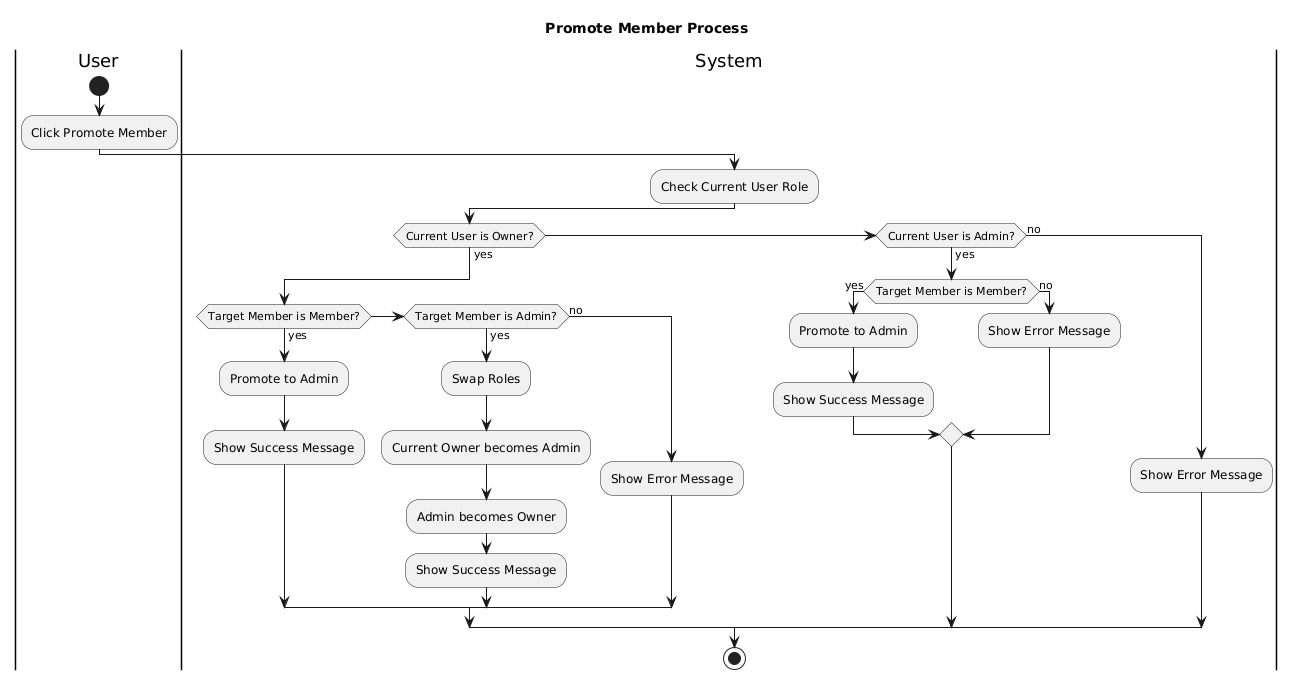

The diagram above was rendered by PlantUML. Its source (embedded in the PNG):
@startuml
title Promote Member Process

|User|
start
:Click Promote Member;

|System|
:Check Current User Role;

if (Current User is Owner?) then (yes)
  if (Target Member is Member?) then (yes)
    :Promote to Admin;
    :Show Success Message;
  else if (Target Member is Admin?) then (yes)
    :Swap Roles;
    :Current Owner becomes Admin;
    :Admin becomes Owner;
    :Show Success Message;
  else (no)
    :Show Error Message;
  endif
else if (Current User is Admin?) then (yes)
  if (Target Member is Member?) then (yes)
    :Promote to Admin;
    :Show Success Message;
  else (no)
    :Show Error Message;
  endif
else (no)
  :Show Error Message;
endif

stop
@enduml